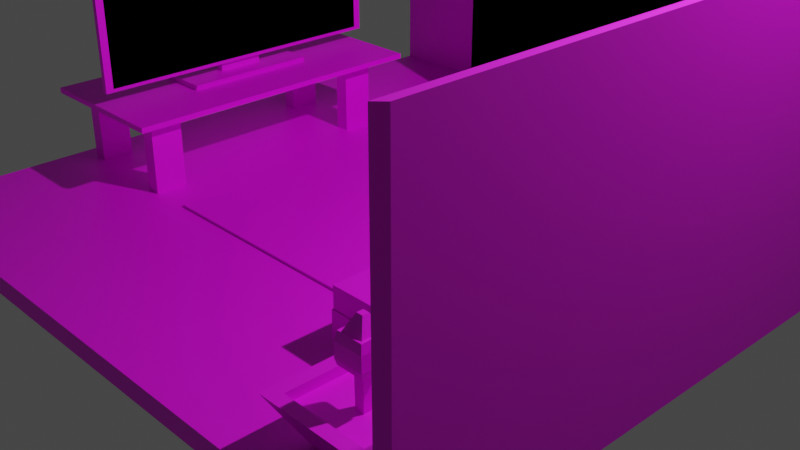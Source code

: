 # Source: Habitacion.blend  (saved by Blender 3.4.6; exported with 4.5.12 LTS)
import bpy
from mathutils import Matrix  # noqa: F401  (used for matrix-valued properties, if any)

bpy.ops.wm.read_factory_settings(use_empty=True)
scene = bpy.context.scene
scene.name = 'Scene'

# ---- collections
col_collection = bpy.data.collections.new('Collection'); scene.collection.children.link(col_collection)

# ---- images (referenced by path relative to the original .blend; pixels are not part of the script)
import os
ASSET_DIR = os.environ.get("B2B_ASSET_DIR", "")  # directory of the original .blend (textures are referenced by path, not embedded)
HERE = os.path.dirname(os.path.abspath(__file__))  # packed textures are extracted next to this script under _unpacked/

def load_image(name, relpath, width, height, colorspace="sRGB"):
    """Load a texture the original file referenced (path relative to the .blend, or extracted next to this script)."""
    p = next((c for c in (os.path.join(HERE, relpath), os.path.join(ASSET_DIR, relpath)) if relpath and os.path.exists(c)), "")
    if p:
        img = bpy.data.images.load(p, check_existing=True)
        img.name = name
    else:  # same state as the original file: an image datablock whose file is absent (Cycles renders it pink)
        img = bpy.data.images.new(name, width, height)
        img.source = "FILE"
        img.filepath = "//" + (relpath or name)
    img.colorspace_settings.name = colorspace
    return img
img_colores_png = load_image('colores.png', 'colores.png', 1024, 1024, 'sRGB')

# ---- materials (node trees are filled in below, after node groups)
mat_material = bpy.data.materials.new('Material')
mat_material.use_transparent_shadow = False
mat_material_001 = bpy.data.materials.new('Material.001')
mat_material_001.use_transparent_shadow = False
mat_material_002 = bpy.data.materials.new('Material.002')
mat_material_002.use_transparent_shadow = False

# ---- material node trees
mat_material.use_nodes = True; mat_material.node_tree.nodes.clear()
_N = mat_material.node_tree.nodes; _L = mat_material.node_tree.links
n0 = _N.new('ShaderNodeBsdfPrincipled'); n0.name = 'Principled BSDF'; n0.location = (10, 300)
n0.distribution = 'GGX'
n0.subsurface_method = 'RANDOM_WALK_SKIN'
n0.inputs[3].default_value = 1.45
n0.inputs[27].default_value = (0.0, 0.0, 0.0, 1.0)
n0.inputs[28].default_value = 1.0
n1 = _N.new('ShaderNodeOutputMaterial'); n1.name = 'Material Output'; n1.location = (300, 300)
n2 = _N.new('ShaderNodeTexImage'); n2.name = 'Image Texture'; n2.location = (-280, 275)
n2.image = img_colores_png
_L.new(n0.outputs[0], n1.inputs[0])
_L.new(n2.outputs[0], n0.inputs[0])
n1.is_active_output = True
mat_material_001.use_nodes = True; mat_material_001.node_tree.nodes.clear()
_N = mat_material_001.node_tree.nodes; _L = mat_material_001.node_tree.links
n0 = _N.new('ShaderNodeBsdfPrincipled'); n0.name = 'Principled BSDF'; n0.location = (10, 300)
n0.distribution = 'GGX'
n0.subsurface_method = 'RANDOM_WALK_SKIN'
n0.inputs[0].default_value = (0.8, 0.214, 0.09758, 1.0)
n0.inputs[3].default_value = 1.45
n0.inputs[27].default_value = (0.0, 0.0, 0.0, 1.0)
n0.inputs[28].default_value = 1.0
n1 = _N.new('ShaderNodeOutputMaterial'); n1.name = 'Material Output'; n1.location = (300, 300)
_L.new(n0.outputs[0], n1.inputs[0])
n1.is_active_output = True
mat_material_002.use_nodes = True; mat_material_002.node_tree.nodes.clear()
_N = mat_material_002.node_tree.nodes; _L = mat_material_002.node_tree.links
n0 = _N.new('ShaderNodeBsdfPrincipled'); n0.name = 'Principled BSDF'; n0.location = (10, 300)
n0.distribution = 'GGX'
n0.subsurface_method = 'RANDOM_WALK_SKIN'
n0.inputs[0].default_value = (0.8, 0.4947, 0.04492, 1.0)
n0.inputs[3].default_value = 1.45
n0.inputs[27].default_value = (0.0, 0.0, 0.0, 1.0)
n0.inputs[28].default_value = 1.0
n1 = _N.new('ShaderNodeOutputMaterial'); n1.name = 'Material Output'; n1.location = (300, 300)
_L.new(n0.outputs[0], n1.inputs[0])
n1.is_active_output = True

# ---- world
world_world = bpy.data.worlds.new('World'); scene.world = world_world
world_world.use_nodes = True; world_world.node_tree.nodes.clear()
_N = world_world.node_tree.nodes; _L = world_world.node_tree.links
n0 = _N.new('ShaderNodeOutputWorld'); n0.name = 'World Output'; n0.location = (300, 300)
n1 = _N.new('ShaderNodeBackground'); n1.name = 'Background'; n1.location = (10, 300)
n1.inputs[0].default_value = (0.05088, 0.05088, 0.05088, 1.0)
_L.new(n1.outputs[0], n0.inputs[0])
n0.is_active_output = True
world_world.color = (0.05088, 0.05088, 0.05088)
world_world.use_sun_shadow = False
world_world.sun_shadow_jitter_overblur = 0.0

# ---- cameras
cam_camera = bpy.data.cameras.new('Camera')
cam_camera.clip_end = 100.0
cam_camera.ortho_scale = 7.314

# ---- lights
light_light = bpy.data.lights.new('Light', 'POINT')
light_light.transmission_factor = 0.0
light_light.energy = 1000.0
light_light.shadow_soft_size = 0.1
light_light.shadow_maximum_resolution = 0.006
light_light.use_absolute_resolution = True

# ---- meshes
me_cube_002 = bpy.data.meshes.new('Cube.002')
me_cube_002.from_pydata([(-3.557, -3.557, -0.1005), (-3.557, -3.557, 0.1005), (-3.557, 3.557, -0.1005), (-3.557, 3.557, 0.1005), (3.557, -3.557, -0.1005), (3.557, -3.557, 0.1005), (3.557, 3.557, -0.1005), (3.557, 3.557, 0.1005), (-3.479, 3.635, 0.1005), (-3.479, 3.635, -0.1005), (3.635, 3.635, -0.1005), (3.635, 3.635, 0.1005), (3.635, -3.479, -0.1005), (3.635, -3.479, 0.1005), (-3.557, 3.557, 3.1), (3.557, 3.557, 3.1), (3.557, -3.557, 3.1), (3.635, -3.479, 3.1), (-3.479, 3.635, 3.1), (3.635, 3.635, 3.1), (-1.549, -1.549, 0.1005), (-1.549, 1.549, 0.1005), (1.549, -1.549, 0.1005), (1.549, 1.549, 0.1005), (-1.549, -1.549, 0.1283), (-1.549, 1.549, 0.1283), (1.549, 1.549, 0.1283), (1.549, -1.549, 0.1283), (-3.495, -1.756, 0.9255), (-3.495, 1.756, 0.9255), (-1.841, -1.756, 0.9255), (-1.841, 1.756, 0.9255), (-3.495, -1.756, 0.8665), (-3.495, 1.756, 0.8665), (-1.841, 1.756, 0.8665), (-1.841, -1.756, 0.8665), (-3.159, -1.515, -0.03194), (-3.159, -1.165, -0.03194), (-3.323, -1.165, -0.03194), (-3.323, -1.515, -0.03194), (-3.159, -1.515, 0.8665), (-3.159, -1.165, 0.8665), (-3.323, -1.165, 0.8665), (-3.323, -1.515, 0.8665), (-3.164, 1.032, 0.8665), (-3.164, 1.381, 0.8665), (-3.0, 1.381, 0.8665), (-3.0, 1.032, 0.8665), (-3.164, 1.032, -0.03194), (-3.164, 1.381, -0.03194), (-3.0, 1.381, -0.03194), (-3.0, 1.032, -0.03194), (-2.163, 1.032, 0.8665), (-2.163, 1.381, 0.8665), (-1.999, 1.381, 0.8665), (-1.999, 1.032, 0.8665), (-2.163, 1.032, -0.03194), (-2.163, 1.381, -0.03194), (-1.999, 1.381, -0.03194), (-1.999, 1.032, -0.03194), (-2.163, -1.564, 0.8665), (-2.163, -1.215, 0.8665), (-1.999, -1.215, 0.8665), (-1.999, -1.564, 0.8665), (-2.163, -1.564, -0.03194), (-2.163, -1.215, -0.03194), (-1.999, -1.215, -0.03194), (-1.999, -1.564, -0.03194), (-2.939, -0.7383, 0.9255), (-2.939, 0.7383, 0.9255), (-2.397, -0.7383, 0.9255), (-2.397, 0.7383, 0.9255), (-2.939, -0.7383, 0.9255), (-2.939, 0.7383, 0.9255), (-2.397, 0.7383, 0.9255), (-2.397, -0.7383, 0.9255), (-2.932, -0.7321, 0.9818), (-2.932, 0.7446, 0.9818), (-2.389, 0.7446, 0.9818), (-2.389, -0.7321, 0.9818), (-2.714, -0.2471, 0.9818), (-2.714, 0.2595, 0.9818), (-2.608, 0.2595, 0.9818), (-2.608, -0.2471, 0.9818), (-2.714, -0.2471, 1.247), (-2.714, 0.2595, 1.247), (-2.608, 0.2595, 1.247), (-2.608, -0.2471, 1.247), (-2.714, -0.2471, 1.508), (-2.714, 0.2595, 1.508), (-2.608, 0.2595, 1.508), (-2.608, -0.2471, 1.508), (-2.6, 1.73, 1.087), (-2.6, -1.718, 1.087), (-2.6, 1.73, 2.558), (-2.6, -1.718, 2.558), (-2.542, 1.73, 1.087), (-2.542, -1.718, 1.087), (-2.542, 1.73, 2.558), (-2.542, -1.718, 2.558), (-2.542, 1.646, 1.123), (-2.542, -1.634, 1.123), (-2.542, 1.646, 2.522), (-2.542, -1.634, 2.522), (1.465, -2.115, 0.1005), (1.465, 2.322, 0.1005), (3.528, -2.115, 0.1005), (3.528, 2.322, 0.1005), (1.465, -2.115, 0.1005), (1.465, 2.322, 0.1005), (3.528, 2.322, 0.1005), (3.528, -2.115, 0.1005), (1.465, -2.115, 0.4353), (1.465, 2.322, 0.4353), (3.528, 2.322, 0.4353), (3.528, -2.115, 0.4353), (-1.549, 2.671, 0.1283), (-1.549, 3.483, 0.1283), (1.549, 3.483, 0.1283), (1.549, 2.671, 0.1283), (-1.549, 2.671, 2.709), (-1.549, 3.483, 2.709), (1.549, 3.483, 2.709), (1.549, 2.671, 2.709), (-1.549, 2.671, 0.1283), (1.549, 2.671, 0.1283), (-1.549, 2.671, 2.709), (1.549, 2.671, 2.709), (0.0, 2.671, 0.1283), (0.0, 2.671, 2.709), (1.549, 2.671, 1.419), (-1.549, 2.671, 1.419), (0.0, 2.671, 1.419), (-0.7745, 2.671, 0.1283), (-1.549, 2.671, 0.7734), (0.0, 2.671, 0.7734), (-0.7745, 2.671, 1.502), (-0.7745, 2.671, 0.7734), (0.0, 2.671, 2.626), (-1.466, 2.671, 2.626), (1.466, 2.671, 1.502), (1.466, 2.671, 2.626), (-1.466, 2.671, 1.502), (-0.7745, 2.671, 1.419), (0.0, 2.671, 1.502), (-0.7745, 2.671, 1.419), (-0.7745, 2.671, 0.7734), (-1.549, 2.671, 1.419), (-1.549, 2.671, 0.7734), (0.0, 2.671, 2.626), (-1.466, 2.671, 2.626), (1.466, 2.671, 1.502), (1.466, 2.671, 2.626), (-1.466, 2.671, 1.502), (-0.7745, 2.671, 1.502), (0.0, 2.671, 1.502), (3.515, 1.81, 0.4353), (3.515, 2.341, 0.4353), (1.478, 2.341, 0.4353), (1.478, 1.81, 0.4353), (3.515, 1.81, 0.7328), (3.515, 2.341, 0.7328), (1.478, 2.341, 0.7328), (1.478, 1.81, 0.7328), (3.517, -1.572, 0.4353), (3.517, -2.104, 0.4353), (1.476, -2.104, 0.4353), (1.476, -1.572, 0.4353), (3.517, -1.572, 0.6584), (3.517, -2.104, 0.6584), (1.476, -2.104, 0.6584), (1.476, -1.572, 0.6584), (3.011, -2.115, 0.4353), (3.011, 2.322, 0.4353), (3.535, 2.322, 0.4353), (3.535, -2.115, 0.4353), (3.011, -2.115, 1.009), (3.011, 2.322, 1.009), (3.535, 2.322, 1.009), (3.535, -2.115, 1.009), (2.349, -3.079, 0.1283), (2.349, -2.469, 0.1283), (2.958, -2.469, 0.1283), (2.958, -3.079, 0.1283), (2.238, -3.189, 0.5413), (2.238, -2.359, 0.5413), (3.069, -2.359, 0.5413), (3.069, -3.189, 0.5413), (2.112, -3.315, 0.5413), (2.112, -2.233, 0.5413), (3.194, -2.233, 0.5413), (3.194, -3.315, 0.5413), (2.224, -3.226, 0.4343), (2.224, -2.396, 0.4343), (3.054, -2.396, 0.4343), (3.054, -3.226, 0.4343), (2.594, -2.856, 0.4343), (2.594, -2.766, 0.4343), (2.684, -2.766, 0.4343), (2.684, -2.856, 0.4343), (2.592, -2.859, 0.7939), (2.592, -2.763, 0.7939), (2.686, -2.763, 0.7939), (2.686, -2.859, 0.7939), (2.512, -2.939, 0.7939), (2.512, -2.683, 0.7939), (2.766, -2.683, 0.7939), (2.766, -2.939, 0.7939), (2.5, -2.952, 0.8462), (2.5, -2.67, 0.8462), (2.778, -2.67, 0.8462), (2.778, -2.952, 0.8462), (2.5, -2.952, 0.9887), (2.5, -2.67, 0.9887), (2.778, -2.67, 0.9887), (2.778, -2.952, 0.9887), (2.517, -2.934, 1.068), (2.517, -2.688, 1.068), (2.761, -2.688, 1.068), (2.761, -2.934, 1.068), (2.541, -2.909, 1.068), (2.541, -2.713, 1.068), (2.737, -2.713, 1.068), (2.737, -2.909, 1.068), (2.609, -2.841, 1.206), (2.609, -2.781, 1.206), (2.669, -2.781, 1.206), (2.669, -2.841, 1.206)], [], [(0, 1, 3, 2), (6, 2, 9, 10), (7, 5, 16, 15), (4, 5, 1, 0), (2, 6, 4, 0), (7, 3, 1, 5), (9, 8, 11, 10), (10, 11, 13, 12), (5, 4, 12, 13), (4, 6, 10, 12), (8, 3, 14, 18), (2, 3, 8, 9), (15, 16, 17, 19), (14, 15, 19, 18), (13, 11, 19, 17), (5, 13, 17, 16), (3, 7, 15, 14), (11, 8, 18, 19), (23, 22, 20, 21), (26, 25, 24, 27), (21, 20, 24, 25), (20, 22, 27, 24), (23, 21, 25, 26), (22, 23, 26, 27), (31, 30, 28, 29), (34, 33, 32, 35), (30, 31, 34, 35), (29, 28, 32, 33), (28, 30, 35, 32), (31, 29, 33, 34), (43, 40, 36, 39), (42, 43, 39, 38), (40, 41, 37, 36), (41, 42, 38, 37), (37, 38, 39, 36), (41, 40, 43, 42), (46, 45, 44, 47), (50, 51, 48, 49), (46, 50, 49, 45), (47, 51, 50, 46), (45, 49, 48, 44), (44, 48, 51, 47), (54, 53, 52, 55), (58, 59, 56, 57), (54, 58, 57, 53), (55, 59, 58, 54), (53, 57, 56, 52), (52, 56, 59, 55), (62, 61, 60, 63), (66, 67, 64, 65), (62, 66, 65, 61), (63, 67, 66, 62), (61, 65, 64, 60), (60, 64, 67, 63), (71, 69, 68, 70), (74, 75, 79, 78), (71, 70, 75, 74), (68, 69, 73, 72), (70, 68, 72, 75), (69, 71, 74, 73), (78, 79, 76, 77), (72, 73, 77, 76), (75, 72, 76, 79), (73, 74, 78, 77), (82, 81, 80, 83), (86, 87, 91, 90), (82, 83, 87, 86), (80, 81, 85, 84), (83, 80, 84, 87), (81, 82, 86, 85), (90, 91, 88, 89), (84, 85, 89, 88), (87, 84, 88, 91), (85, 86, 90, 89), (92, 94, 95, 93), (96, 97, 99, 98), (93, 95, 99, 97), (92, 93, 97, 96), (94, 92, 96, 98), (95, 94, 98, 99), (100, 101, 103, 102), (107, 106, 104, 105), (111, 110, 114, 115), (104, 106, 111, 108), (107, 105, 109, 110), (106, 107, 110, 111), (105, 104, 108, 109), (114, 113, 112, 115), (109, 108, 112, 113), (108, 111, 115, 112), (110, 109, 113, 114), (118, 119, 116, 117), (122, 121, 120, 123), (116, 119, 123, 120), (118, 117, 121, 122), (119, 118, 122, 123), (117, 116, 120, 121), (155, 140, 141, 138), (142, 136, 155, 138, 139), (146, 135, 132, 145), (128, 125, 130, 132, 135), (148, 137, 143, 147), (124, 133, 146, 134), (133, 128, 135, 146), (150, 149, 129, 126), (152, 151, 130, 127), (149, 152, 127, 129), (153, 150, 126, 131), (154, 153, 131, 145), (151, 144, 132, 130), (144, 154, 145, 132), (147, 143, 145, 131), (148, 147, 131, 134), (143, 137, 146, 145), (137, 148, 134, 146), (139, 138, 149, 150), (141, 140, 151, 152), (138, 141, 152, 149), (142, 139, 150, 153), (136, 142, 153, 154), (140, 155, 144, 151), (155, 136, 154, 144), (158, 159, 156, 157), (162, 161, 160, 163), (159, 158, 162, 163), (157, 156, 160, 161), (156, 159, 163, 160), (158, 157, 161, 162), (166, 167, 164, 165), (170, 169, 168, 171), (167, 166, 170, 171), (165, 164, 168, 169), (164, 167, 171, 168), (166, 165, 169, 170), (174, 175, 172, 173), (178, 177, 176, 179), (175, 174, 178, 179), (173, 172, 176, 177), (172, 175, 179, 176), (174, 173, 177, 178), (182, 183, 180, 181), (184, 187, 195, 192), (183, 182, 190, 191), (181, 180, 188, 189), (180, 183, 191, 188), (182, 181, 189, 190), (184, 185, 189, 188), (185, 186, 190, 189), (186, 187, 191, 190), (187, 184, 188, 191), (194, 193, 192, 195), (186, 185, 193, 194), (187, 186, 194, 195), (185, 184, 192, 193), (198, 199, 196, 197), (202, 201, 200, 203), (198, 197, 201, 202), (199, 198, 202, 203), (197, 196, 200, 201), (196, 199, 203, 200), (206, 207, 204, 205), (211, 210, 214, 215), (204, 207, 211, 208), (206, 205, 209, 210), (207, 206, 210, 211), (205, 204, 208, 209), (215, 214, 218, 219), (209, 208, 212, 213), (208, 211, 215, 212), (210, 209, 213, 214), (216, 219, 223, 220), (213, 212, 216, 217), (212, 215, 219, 216), (214, 213, 217, 218), (223, 222, 226, 227), (218, 217, 221, 222), (219, 218, 222, 223), (217, 216, 220, 221), (226, 225, 224, 227), (221, 220, 224, 225), (220, 223, 227, 224), (222, 221, 225, 226)])
_uv = me_cube_002.uv_layers.new(name='UVMap')
_uv.uv.foreach_set('vector', [0.9292, 0.4513, 0.9276, 0.4513, 0.9276, 0.4496, 0.9292, 0.4496, 0.6509, 0.7741, 0.6526, 0.7741, 0.6526, 0.7741, 0.6509, 0.7741, 0.4656, 0.3106, 0.4656, 0.3089, 0.4656, 0.3089, 0.4656, 0.3106, 0.9198, 0.4503, 0.9181, 0.4503, 0.9181, 0.4486, 0.9198, 0.4486, 0.6526, 0.7741, 0.6509, 0.7741, 0.6509, 0.7724, 0.6526, 0.7724, 0.9325, 0.4779, 0.9308, 0.4779, 0.9308, 0.4762, 0.9325, 0.4762, 0.4422, 0.3261, 0.4405, 0.3261, 0.4405, 0.3244, 0.4422, 0.3244, 0.4648, 0.3021, 0.4631, 0.3021, 0.4631, 0.3004, 0.4648, 0.3004, 0.4461, 0.3024, 0.4478, 0.3024, 0.4478, 0.3024, 0.4461, 0.3024, 0.6509, 0.7724, 0.6509, 0.7741, 0.6509, 0.7741, 0.6509, 0.7724, 0.4311, 0.3119, 0.4311, 0.3119, 0.4311, 0.3119, 0.4311, 0.3119, 0.4328, 0.3119, 0.4311, 0.3119, 0.4311, 0.3119, 0.4328, 0.3119, 0.4461, 0.3305, 0.4461, 0.3288, 0.4461, 0.3288, 0.4461, 0.3305, 0.4445, 0.3305, 0.4461, 0.3305, 0.4461, 0.3305, 0.4445, 0.3305, 0.4349, 0.3004, 0.4349, 0.3021, 0.4349, 0.3021, 0.4349, 0.3004, 0.4461, 0.3024, 0.4461, 0.3024, 0.4461, 0.3024, 0.4461, 0.3024, 0.4616, 0.3262, 0.4633, 0.3262, 0.4633, 0.3262, 0.4616, 0.3262, 0.4349, 0.3021, 0.4349, 0.3038, 0.4349, 0.3038, 0.4349, 0.3021, 0.6492, 0.7741, 0.6492, 0.7724, 0.6475, 0.7724, 0.6475, 0.7741, 0.7433, 0.211, 0.7416, 0.211, 0.7416, 0.2093, 0.7433, 0.2093, 0.6475, 0.7741, 0.6475, 0.7724, 0.6475, 0.7724, 0.6475, 0.7741, 0.6475, 0.7724, 0.6492, 0.7724, 0.6492, 0.7724, 0.6475, 0.7724, 0.6492, 0.7741, 0.6475, 0.7741, 0.6475, 0.7741, 0.6492, 0.7741, 0.6492, 0.7724, 0.6492, 0.7741, 0.6492, 0.7741, 0.6492, 0.7724, 0.5327, 0.1927, 0.5327, 0.191, 0.531, 0.191, 0.531, 0.1927, 0.6492, 0.7741, 0.6475, 0.7741, 0.6475, 0.7724, 0.6492, 0.7724, 0.6492, 0.7724, 0.6492, 0.7741, 0.6492, 0.7741, 0.6492, 0.7724, 0.531, 0.1927, 0.531, 0.191, 0.531, 0.191, 0.531, 0.1927, 0.531, 0.191, 0.5327, 0.191, 0.5327, 0.191, 0.531, 0.191, 0.5327, 0.1927, 0.531, 0.1927, 0.531, 0.1927, 0.5327, 0.1927, 0.531, 0.191, 0.5327, 0.191, 0.5327, 0.191, 0.531, 0.191, 0.531, 0.1927, 0.531, 0.191, 0.531, 0.191, 0.531, 0.1927, 0.5327, 0.191, 0.5327, 0.1927, 0.5327, 0.1927, 0.5327, 0.191, 0.5327, 0.1927, 0.531, 0.1927, 0.531, 0.1927, 0.5327, 0.1927, 0.6492, 0.7741, 0.6475, 0.7741, 0.6475, 0.7724, 0.6492, 0.7724, 0.6492, 0.7741, 0.6492, 0.7724, 0.6475, 0.7724, 0.6475, 0.7741, 0.6492, 0.7741, 0.6475, 0.7741, 0.6475, 0.7724, 0.6492, 0.7724, 0.6492, 0.7741, 0.6492, 0.7724, 0.6475, 0.7724, 0.6475, 0.7741, 0.5327, 0.1927, 0.5327, 0.1927, 0.531, 0.1927, 0.531, 0.1927, 0.6492, 0.7724, 0.6492, 0.7724, 0.6492, 0.7741, 0.6492, 0.7741, 0.531, 0.1927, 0.531, 0.1927, 0.531, 0.191, 0.531, 0.191, 0.531, 0.191, 0.531, 0.191, 0.5327, 0.191, 0.5327, 0.191, 0.6492, 0.7741, 0.6475, 0.7741, 0.6475, 0.7724, 0.6492, 0.7724, 0.6492, 0.7741, 0.6492, 0.7724, 0.6475, 0.7724, 0.6475, 0.7741, 0.5327, 0.1927, 0.5327, 0.1927, 0.531, 0.1927, 0.531, 0.1927, 0.6492, 0.7724, 0.6492, 0.7724, 0.6492, 0.7741, 0.6492, 0.7741, 0.531, 0.1927, 0.531, 0.1927, 0.531, 0.191, 0.531, 0.191, 0.531, 0.191, 0.531, 0.191, 0.5327, 0.191, 0.5327, 0.191, 0.6492, 0.7741, 0.6475, 0.7741, 0.6475, 0.7724, 0.6492, 0.7724, 0.6492, 0.7741, 0.6492, 0.7724, 0.6475, 0.7724, 0.6475, 0.7741, 0.5327, 0.1927, 0.5327, 0.1927, 0.531, 0.1927, 0.531, 0.1927, 0.6492, 0.7724, 0.6492, 0.7724, 0.6492, 0.7741, 0.6492, 0.7741, 0.531, 0.1927, 0.531, 0.1927, 0.531, 0.191, 0.531, 0.191, 0.531, 0.191, 0.531, 0.191, 0.5327, 0.191, 0.5327, 0.191, 0.6492, 0.7741, 0.6475, 0.7741, 0.6475, 0.7724, 0.6492, 0.7724, 0.06817, 0.9341, 0.06817, 0.9324, 0.06817, 0.9324, 0.06817, 0.9341, 0.6492, 0.7741, 0.6492, 0.7724, 0.6492, 0.7724, 0.6492, 0.7741, 0.6475, 0.7724, 0.6475, 0.7741, 0.6475, 0.7741, 0.6475, 0.7724, 0.6492, 0.7724, 0.6475, 0.7724, 0.6475, 0.7724, 0.6492, 0.7724, 0.6475, 0.7741, 0.6492, 0.7741, 0.6492, 0.7741, 0.6475, 0.7741, 0.04749, 0.9381, 0.04749, 0.9364, 0.04579, 0.9364, 0.04579, 0.9381, 0.04579, 0.9364, 0.04579, 0.9381, 0.04579, 0.9381, 0.04579, 0.9364, 0.04749, 0.9364, 0.04579, 0.9364, 0.04579, 0.9364, 0.04749, 0.9364, 0.04579, 0.9381, 0.04749, 0.9381, 0.04749, 0.9381, 0.04579, 0.9381, 0.6492, 0.7741, 0.6475, 0.7741, 0.6475, 0.7724, 0.6492, 0.7724, 0.6492, 0.7741, 0.6492, 0.7724, 0.6492, 0.7724, 0.6492, 0.7741, 0.06817, 0.9341, 0.06817, 0.9324, 0.06817, 0.9324, 0.06817, 0.9341, 0.04579, 0.9364, 0.04579, 0.9381, 0.04579, 0.9381, 0.04579, 0.9364, 0.04749, 0.9364, 0.04579, 0.9364, 0.04579, 0.9364, 0.04749, 0.9364, 0.04015, 0.9321, 0.04185, 0.9321, 0.04185, 0.9321, 0.04015, 0.9321, 0.04749, 0.9381, 0.04749, 0.9364, 0.04579, 0.9364, 0.04579, 0.9381, 0.04579, 0.9364, 0.04579, 0.9381, 0.04579, 0.9381, 0.04579, 0.9364, 0.04749, 0.9364, 0.04579, 0.9364, 0.04579, 0.9364, 0.04749, 0.9364, 0.04955, 0.9219, 0.05125, 0.9219, 0.05125, 0.9219, 0.04955, 0.9219, 0.04749, 0.9381, 0.04749, 0.9381, 0.04749, 0.9364, 0.04749, 0.9364, 0.6492, 0.7741, 0.6492, 0.7724, 0.6492, 0.7724, 0.6492, 0.7741, 0.04749, 0.9364, 0.04749, 0.9364, 0.04749, 0.9364, 0.04749, 0.9364, 0.6492, 0.7741, 0.6492, 0.7724, 0.6492, 0.7724, 0.6492, 0.7741, 0.05125, 0.9219, 0.05125, 0.9219, 0.05125, 0.9219, 0.05125, 0.9219, 0.04749, 0.9364, 0.04749, 0.9381, 0.04749, 0.9381, 0.04749, 0.9364, 0.4388, 0.1133, 0.4388, 0.1116, 0.4388, 0.1116, 0.4388, 0.1133, 0.6492, 0.7741, 0.6492, 0.7724, 0.6475, 0.7724, 0.6475, 0.7741, 0.6492, 0.7724, 0.6492, 0.7741, 0.6492, 0.7741, 0.6492, 0.7724, 0.6475, 0.7724, 0.6492, 0.7724, 0.6492, 0.7724, 0.6475, 0.7724, 0.6492, 0.7741, 0.6475, 0.7741, 0.6475, 0.7741, 0.6492, 0.7741, 0.6492, 0.7724, 0.6492, 0.7741, 0.6492, 0.7741, 0.6492, 0.7724, 0.6475, 0.7741, 0.6475, 0.7724, 0.6475, 0.7724, 0.6475, 0.7741, 0.5665, 0.1988, 0.5648, 0.1988, 0.5648, 0.1971, 0.5665, 0.1971, 0.5648, 0.1988, 0.5648, 0.1971, 0.5648, 0.1971, 0.5648, 0.1988, 0.5648, 0.1971, 0.5665, 0.1971, 0.5665, 0.1971, 0.5648, 0.1971, 0.6492, 0.7741, 0.6475, 0.7741, 0.6475, 0.7741, 0.6492, 0.7741, 0.6492, 0.7741, 0.6492, 0.7724, 0.6475, 0.7724, 0.6475, 0.7741, 0.5327, 0.1745, 0.531, 0.1745, 0.531, 0.1728, 0.5327, 0.1728, 0.64, 0.2903, 0.6417, 0.2903, 0.6417, 0.2903, 0.64, 0.2903, 0.6492, 0.7741, 0.6475, 0.7741, 0.6475, 0.7741, 0.6492, 0.7741, 0.6492, 0.7724, 0.6492, 0.7741, 0.6492, 0.7741, 0.6492, 0.7724, 0.5385, 0.211, 0.5385, 0.2093, 0.5385, 0.2093, 0.5385, 0.211, 0.6465, 0.3308, 0.6473, 0.3308, 0.6473, 0.3308, 0.6465, 0.3308, 0.6457, 0.3308, 0.6461, 0.3308, 0.6465, 0.3308, 0.6465, 0.3308, 0.6457, 0.3308, 0.5314, 0.1728, 0.5318, 0.1728, 0.5318, 0.1728, 0.5314, 0.1728, 0.5318, 0.1728, 0.5327, 0.1728, 0.5327, 0.1728, 0.5318, 0.1728, 0.5318, 0.1728, 0.531, 0.1728, 0.5314, 0.1728, 0.5314, 0.1728, 0.531, 0.1728, 0.531, 0.1728, 0.5314, 0.1728, 0.5314, 0.1728, 0.531, 0.1728, 0.5314, 0.1728, 0.5318, 0.1728, 0.5318, 0.1728, 0.5314, 0.1728, 0.531, 0.1728, 0.5318, 0.1728, 0.5318, 0.1728, 0.531, 0.1728, 0.5326, 0.1728, 0.5326, 0.1728, 0.5327, 0.1728, 0.5327, 0.1728, 0.5318, 0.1728, 0.5326, 0.1728, 0.5327, 0.1728, 0.5318, 0.1728, 0.531, 0.1728, 0.531, 0.1728, 0.531, 0.1728, 0.531, 0.1728, 0.5314, 0.1728, 0.531, 0.1728, 0.531, 0.1728, 0.5314, 0.1728, 0.5326, 0.1728, 0.5318, 0.1728, 0.5318, 0.1728, 0.5327, 0.1728, 0.5318, 0.1728, 0.5314, 0.1728, 0.5314, 0.1728, 0.5318, 0.1728, 0.531, 0.1728, 0.5314, 0.1728, 0.5314, 0.1728, 0.531, 0.1728, 0.6475, 0.7724, 0.6475, 0.7724, 0.6475, 0.7724, 0.6475, 0.7724, 0.5314, 0.1728, 0.5314, 0.1728, 0.5314, 0.1728, 0.5314, 0.1728, 0.648, 0.7724, 0.6475, 0.7724, 0.6475, 0.7724, 0.648, 0.7724, 0.6476, 0.7724, 0.6484, 0.7724, 0.6484, 0.7724, 0.6476, 0.7724, 0.6492, 0.7724, 0.6492, 0.7724, 0.6492, 0.7724, 0.6492, 0.7724, 0.6484, 0.7724, 0.6492, 0.7724, 0.6492, 0.7724, 0.6484, 0.7724, 0.6476, 0.7724, 0.6476, 0.7724, 0.6476, 0.7724, 0.6476, 0.7724, 0.648, 0.7724, 0.6476, 0.7724, 0.6476, 0.7724, 0.648, 0.7724, 0.6492, 0.7724, 0.6484, 0.7724, 0.6484, 0.7724, 0.6492, 0.7724, 0.6484, 0.7724, 0.648, 0.7724, 0.648, 0.7724, 0.6484, 0.7724, 0.6492, 0.7741, 0.6492, 0.7724, 0.6475, 0.7724, 0.6475, 0.7741, 0.5665, 0.1988, 0.5648, 0.1988, 0.5648, 0.1971, 0.5665, 0.1971, 0.5665, 0.1971, 0.5665, 0.1988, 0.5665, 0.1988, 0.5665, 0.1971, 0.6475, 0.7741, 0.6475, 0.7724, 0.6475, 0.7724, 0.6475, 0.7741, 0.5648, 0.1971, 0.5665, 0.1971, 0.5665, 0.1971, 0.5648, 0.1971, 0.6492, 0.7741, 0.6475, 0.7741, 0.6475, 0.7741, 0.6492, 0.7741, 0.6492, 0.7741, 0.6492, 0.7724, 0.6475, 0.7724, 0.6475, 0.7741, 0.5665, 0.1988, 0.5648, 0.1988, 0.5648, 0.1971, 0.5665, 0.1971, 0.5665, 0.1971, 0.5665, 0.1988, 0.5665, 0.1988, 0.5665, 0.1971, 0.6475, 0.7741, 0.6475, 0.7724, 0.6475, 0.7724, 0.6475, 0.7741, 0.5648, 0.1971, 0.5665, 0.1971, 0.5665, 0.1971, 0.5648, 0.1971, 0.5665, 0.1988, 0.5648, 0.1988, 0.5648, 0.1988, 0.5665, 0.1988, 0.6492, 0.7741, 0.6492, 0.7724, 0.6475, 0.7724, 0.6475, 0.7741, 0.5665, 0.1988, 0.5648, 0.1988, 0.5648, 0.1971, 0.5665, 0.1971, 0.6492, 0.7724, 0.6492, 0.7741, 0.6492, 0.7741, 0.6492, 0.7724, 0.5648, 0.1988, 0.5648, 0.1971, 0.5648, 0.1971, 0.5648, 0.1988, 0.5648, 0.1971, 0.5665, 0.1971, 0.5665, 0.1971, 0.5648, 0.1971, 0.6492, 0.7741, 0.6475, 0.7741, 0.6475, 0.7741, 0.6492, 0.7741, 0.7451, 0.452, 0.7451, 0.4503, 0.7434, 0.4503, 0.7434, 0.452, 0.5406, 0.4161, 0.5419, 0.4161, 0.5419, 0.4161, 0.5406, 0.4161, 0.5421, 0.4159, 0.5421, 0.4176, 0.5421, 0.4176, 0.5421, 0.4159, 0.5404, 0.4176, 0.5404, 0.4159, 0.5404, 0.4159, 0.5404, 0.4176, 0.5404, 0.4159, 0.5421, 0.4159, 0.5421, 0.4159, 0.5404, 0.4159, 0.5421, 0.4176, 0.5404, 0.4176, 0.5404, 0.4176, 0.5421, 0.4176, 0.5406, 0.4161, 0.5406, 0.4174, 0.5404, 0.4176, 0.5404, 0.4159, 0.5406, 0.4174, 0.5419, 0.4174, 0.5421, 0.4176, 0.5404, 0.4176, 0.5419, 0.4174, 0.5419, 0.4161, 0.5421, 0.4159, 0.5421, 0.4176, 0.5419, 0.4161, 0.5406, 0.4161, 0.5404, 0.4159, 0.5421, 0.4159, 0.3594, 0.1925, 0.3581, 0.1925, 0.3581, 0.1912, 0.3594, 0.1912, 0.5419, 0.4174, 0.5406, 0.4174, 0.5406, 0.4174, 0.5419, 0.4174, 0.5419, 0.4161, 0.5419, 0.4174, 0.5419, 0.4174, 0.5419, 0.4161, 0.5406, 0.4174, 0.5406, 0.4161, 0.5406, 0.4161, 0.5406, 0.4174, 0.54, 0.2209, 0.54, 0.2196, 0.5387, 0.2196, 0.5387, 0.2209, 0.54, 0.2209, 0.5387, 0.2209, 0.5387, 0.2196, 0.54, 0.2196, 0.54, 0.2209, 0.5387, 0.2209, 0.5387, 0.2209, 0.54, 0.2209, 0.54, 0.2196, 0.54, 0.2209, 0.54, 0.2209, 0.54, 0.2196, 0.5387, 0.2209, 0.5387, 0.2196, 0.5387, 0.2196, 0.5387, 0.2209, 0.5387, 0.2196, 0.54, 0.2196, 0.54, 0.2196, 0.5387, 0.2196, 0.54, 0.2209, 0.54, 0.2196, 0.5387, 0.2196, 0.5387, 0.2209, 1.14, 0.5538, 1.14, 0.5551, 1.14, 0.5551, 1.14, 0.5538, 1.139, 0.5538, 1.14, 0.5538, 1.14, 0.5538, 1.139, 0.5538, 1.14, 0.5551, 1.139, 0.5551, 1.139, 0.5551, 1.14, 0.5551, 1.14, 0.5538, 1.14, 0.5551, 1.14, 0.5551, 1.14, 0.5538, 1.139, 0.5551, 1.139, 0.5538, 1.139, 0.5538, 1.139, 0.5551, 1.14, 0.5538, 1.14, 0.5551, 1.14, 0.5551, 1.14, 0.5538, 1.139, 0.5551, 1.139, 0.5538, 1.139, 0.5538, 1.139, 0.5551, 1.139, 0.5538, 1.14, 0.5538, 1.14, 0.5538, 1.139, 0.5538, 1.14, 0.5551, 1.139, 0.5551, 1.139, 0.5551, 1.14, 0.5551, 1.139, 0.5538, 1.14, 0.5538, 1.14, 0.5538, 1.139, 0.5538, 1.139, 0.5551, 1.139, 0.5538, 1.139, 0.5538, 1.139, 0.5551, 1.139, 0.5538, 1.14, 0.5538, 1.14, 0.5538, 1.139, 0.5538, 1.14, 0.5551, 1.139, 0.5551, 1.139, 0.5551, 1.14, 0.5551, 1.14, 0.5538, 1.14, 0.5551, 1.14, 0.5551, 1.14, 0.5538, 1.14, 0.5551, 1.139, 0.5551, 1.139, 0.5551, 1.14, 0.5551, 1.14, 0.5538, 1.14, 0.5551, 1.14, 0.5551, 1.14, 0.5538, 1.139, 0.5551, 1.139, 0.5538, 1.139, 0.5538, 1.139, 0.5551, 1.14, 0.5551, 1.139, 0.5551, 1.139, 0.5538, 1.14, 0.5538, 1.139, 0.5551, 1.139, 0.5538, 1.139, 0.5538, 1.139, 0.5551, 1.139, 0.5538, 1.14, 0.5538, 1.14, 0.5538, 1.139, 0.5538, 1.14, 0.5551, 1.139, 0.5551, 1.139, 0.5551, 1.14, 0.5551])
me_cube_002.materials.append(mat_material)
me_cube_002.materials.append(mat_material_001)
me_cube_002.materials.append(mat_material_002)
me_cube_002.update()

# ---- objects
ob_light = bpy.data.objects.new('Light', light_light)
ob_camera = bpy.data.objects.new('Camera', cam_camera)
ob_cube = bpy.data.objects.new('Cube', me_cube_002)

# ---- transforms, parenting, visibility, modifiers, constraints
ob_light.location = (4.076, 1.005, 5.904)
ob_light.rotation_euler = (0.6503, 0.05522, 1.866)
ob_light.lock_rotations_4d = False
ob_light.empty_display_type = 'ARROWS'
ob_light.color = (0.0, 0.0, 0.0, 0.0)
ob_light.lineart.crease_threshold = 0.0
ob_camera.location = (7.359, -6.926, 4.958)
ob_camera.rotation_euler = (1.109, 0.0, 0.8149)
ob_camera.lock_rotations_4d = False
ob_camera.empty_display_type = 'ARROWS'
ob_camera.color = (0.0, 0.0, 0.0, 0.0)
ob_camera.display_type = 'WIRE'
ob_camera.lineart.crease_threshold = 0.0
ob_cube.location = (0.0, 0.0, 0.0)

# ---- collection membership
col_collection.objects.link(ob_light)
col_collection.objects.link(ob_camera)
col_collection.objects.link(ob_cube)

# ---- scene / render settings (as saved in the file)
scene.camera = ob_camera
scene.frame_start = 1; scene.frame_end = 250; scene.frame_set(1)
scene.render.engine = 'BLENDER_EEVEE_NEXT'
scene.cycles.sampling_pattern = 'TABULATED_SOBOL'
scene.cycles.use_light_tree = False
scene.view_settings.view_transform = 'Filmic'
bpy.context.view_layer.update()
